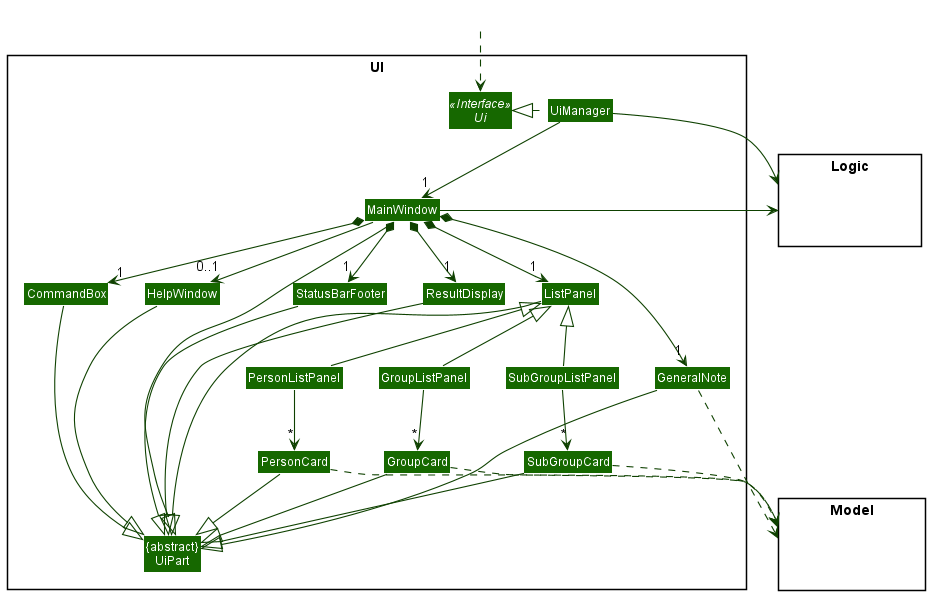

The diagram above was rendered by PlantUML. Its source (embedded in the PNG):
@startuml
!include style.puml
skinparam arrowThickness 1.1
skinparam arrowColor UI_COLOR_T4
skinparam classBackgroundColor UI_COLOR_T3

package UI <<Rectangle>>{
Interface Ui <<Interface>>
Class "{abstract}\nUiPart" as UiPart
Class UiManager
Class MainWindow
Class HelpWindow
Class ResultDisplay
Class ListPanel
Class PersonCard
Class GroupCard
Class SubGroupCard
Class StatusBarFooter
Class CommandBox
Class PersonListPanel
Class GroupListPanel
Class SubGroupListPanel
Class GeneralNote
}

package Model <<Rectangle>> {
Class HiddenModel #FFFFFF
}

package Logic <<Rectangle>> {
Class HiddenLogic #FFFFFF
}

Class HiddenOutside #FFFFFF
HiddenOutside ..> Ui

UiManager .left.|> Ui
UiManager -down-> "1" MainWindow
MainWindow *-down->  "1" CommandBox
MainWindow *-down-> "1" ResultDisplay
MainWindow *-down-> "1" ListPanel
MainWindow *-down-> "1" StatusBarFooter
MainWindow *-down->  "1" GeneralNote
MainWindow --> "0..1" HelpWindow

ListPanel <|-- PersonListPanel
ListPanel <|-- GroupListPanel
ListPanel <|-- SubGroupListPanel

PersonListPanel --> "*" PersonCard
GroupListPanel --> "*" GroupCard
SubGroupListPanel --> "*" SubGroupCard

MainWindow -left-|> UiPart

ResultDisplay --|> UiPart
CommandBox --|> UiPart
ListPanel --|> UiPart
PersonCard --|> UiPart
GroupCard --|> UiPart
SubGroupCard --|> UiPart
StatusBarFooter --|> UiPart
HelpWindow --|> UiPart
GeneralNote --|> UiPart


PersonCard ..> Model
GroupCard ..> Model
SubGroupCard ..> Model
GeneralNote ..> Model
UiManager -right-> Logic
MainWindow -left-> Logic

ListPanel -[hidden]left- HelpWindow
HelpWindow -[hidden]left- CommandBox
CommandBox -[hidden]left- ResultDisplay
ResultDisplay -[hidden]left- StatusBarFooter

MainWindow -[hidden]-|> UiPart
@enduml